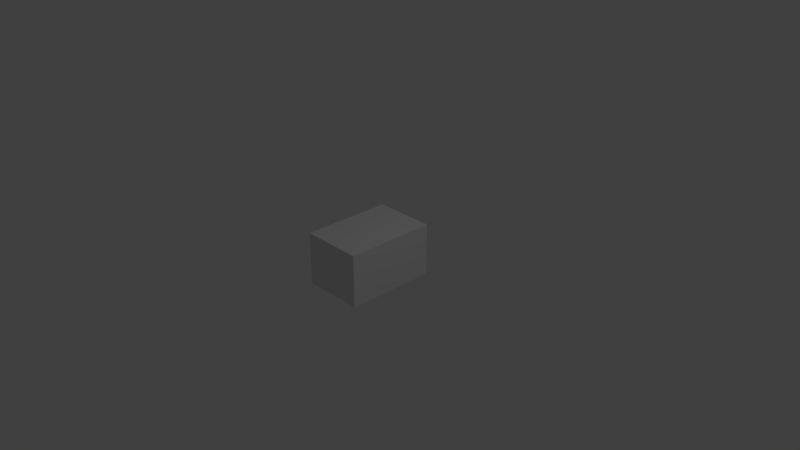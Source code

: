 # Source: bigbox.blend  (saved by Blender 2.79.0; exported with 4.5.12 LTS)
import bpy
from mathutils import Matrix  # noqa: F401  (used for matrix-valued properties, if any)

bpy.ops.wm.read_factory_settings(use_empty=True)
scene = bpy.context.scene
scene.name = 'Scene'

# ---- collections
col_collection_1 = bpy.data.collections.new('Collection 1'); scene.collection.children.link(col_collection_1)

# ---- materials (node trees are filled in below, after node groups)
mat_material = bpy.data.materials.new('Material')
mat_material.alpha_threshold = 0.0
mat_material.use_transparent_shadow = False
mat_material.roughness = 0.5
mat_material.line_color = (0.0, 0.0, 0.0, 1.0)

# ---- material node trees

# ---- world
world_world = bpy.data.worlds.new('World'); scene.world = world_world
world_world.color = (0.05088, 0.05088, 0.05088)
world_world.use_sun_shadow = False
world_world.sun_shadow_jitter_overblur = 0.0
world_world.cycles.sampling_method = 'MANUAL'

# ---- cameras
cam_camera = bpy.data.cameras.new('Camera')
cam_camera.clip_end = 100.0
cam_camera.lens = 35.0
cam_camera.sensor_width = 32.0
cam_camera.sensor_height = 18.0
cam_camera.ortho_scale = 7.314
cam_camera.dof.focus_distance = 0.0
cam_camera.dof.aperture_fstop = 128.0

# ---- lights
light_lamp = bpy.data.lights.new('Lamp', 'POINT')
light_lamp.transmission_factor = 0.0
light_lamp.cutoff_distance = 30.0
light_lamp.energy = 100.0
light_lamp.shadow_buffer_clip_start = 1.001
light_lamp.shadow_soft_size = 0.1
light_lamp.shadow_maximum_resolution = 0.006
light_lamp.use_absolute_resolution = True

# ---- meshes
me_cube = bpy.data.meshes.new('Cube')
me_cube.from_pydata([(1.0, 1.0, -1.0), (1.0, -1.0, -1.0), (-1.0, -1.0, -1.0), (-1.0, 1.0, -1.0), (1.0, 1.0, 1.0), (1.0, -1.0, 1.0), (-1.0, -1.0, 1.0), (-1.0, 1.0, 1.0)], [], [(0, 1, 2, 3), (4, 7, 6, 5), (0, 4, 5, 1), (1, 5, 6, 2), (2, 6, 7, 3), (4, 0, 3, 7)])
_uv = me_cube.uv_layers.new(name='UVMap')
_uv.uv.foreach_set('vector', [0.0, 0.0, 1.0, 0.0, 1.0, 1.0, 0.0, 1.0, 0.0, 0.0, 1.0, 0.0, 1.0, 1.0, 0.0, 1.0, 0.0, 0.0, 1.0, 0.0, 1.0, 1.0, 0.0, 1.0, 0.0, 0.0, 1.0, 0.0, 1.0, 1.0, 0.0, 1.0, 0.0, 0.0, 1.0, 0.0, 1.0, 1.0, 0.0, 1.0, 0.0, 0.0, 1.0, 0.0, 1.0, 1.0, 0.0, 1.0])
me_cube.materials.append(mat_material)
me_cube.use_remesh_preserve_volume = False
me_cube.use_remesh_preserve_attributes = False
me_cube.use_mirror_vertex_groups = False
me_cube.update()

# ---- objects
ob_cube = bpy.data.objects.new('Cube', me_cube)
ob_lamp = bpy.data.objects.new('Lamp', light_lamp)
ob_camera = bpy.data.objects.new('Camera', cam_camera)

# ---- transforms, parenting, visibility, modifiers, constraints
ob_cube.location = (0.0, 0.0, 0.0)
ob_cube.scale = (0.42, 0.62, 0.36)
ob_cube.lock_rotations_4d = False
ob_cube.empty_display_type = 'ARROWS'
ob_cube.lineart.crease_threshold = 0.0
ob_lamp.location = (4.076, 1.005, 5.904)
ob_lamp.rotation_euler = (0.6503, 0.05522, 1.866)
ob_lamp.lock_rotations_4d = False
ob_lamp.empty_display_type = 'ARROWS'
ob_lamp.color = (0.0, 0.0, 0.0, 0.0)
ob_lamp.lineart.crease_threshold = 0.0
ob_camera.location = (7.481, -6.508, 5.344)
ob_camera.rotation_euler = (1.109, 0.0, 0.8149)
ob_camera.lock_rotations_4d = False
ob_camera.empty_display_type = 'ARROWS'
ob_camera.color = (0.0, 0.0, 0.0, 0.0)
ob_camera.display_type = 'WIRE'
ob_camera.lineart.crease_threshold = 0.0

# ---- collection membership
col_collection_1.objects.link(ob_cube)
col_collection_1.objects.link(ob_lamp)
col_collection_1.objects.link(ob_camera)

# ---- scene / render settings (as saved in the file)
scene.camera = ob_camera
scene.frame_start = 1; scene.frame_end = 250; scene.frame_set(1)
scene.render.engine = 'BLENDER_EEVEE_NEXT'
scene.render.resolution_percentage = 50
scene.render.dither_intensity = 0.0
scene.cycles.use_denoising = False
scene.cycles.samples = 128
scene.cycles.sampling_pattern = 'TABULATED_SOBOL'
scene.cycles.use_adaptive_sampling = False
scene.cycles.use_light_tree = False
scene.cycles.blur_glossy = 0.0
scene.cycles.sample_clamp_indirect = 0.0
scene.view_settings.view_transform = 'Standard'
bpy.context.view_layer.update()
